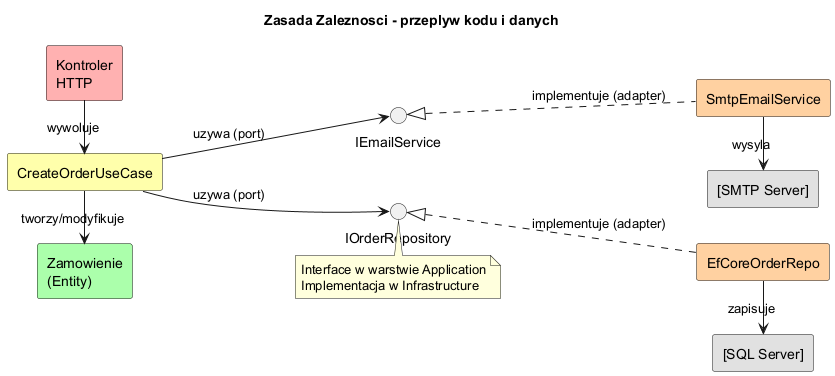

The diagram above was rendered by PlantUML. Its source (embedded in the PNG):
@startuml ca_zasada
skinparam backgroundColor #FEFEFE
left to right direction
skinparam componentStyle rectangle

title Zasada Zaleznosci - przeplyw kodu i danych

component "Kontroler\nHTTP" as ctrl #FFB0B0
component "CreateOrderUseCase" as uc #FFFFAA
interface "IOrderRepository" as iRepo
interface "IEmailService" as iEmail
component "Zamowienie\n(Entity)" as ent #AAFFAA
component "EfCoreOrderRepo" as repo #FFD0A0
component "SmtpEmailService" as smtp #FFD0A0
component "[SQL Server]" as db #E0E0E0
component "[SMTP Server]" as smtpSrv #E0E0E0

ctrl -right-> uc : wywoluje
uc -right-> ent : tworzy/modyfikuje
uc -down-> iRepo : uzywa (port)
uc -down-> iEmail : uzywa (port)
repo .up.|> iRepo : implementuje (adapter)
smtp .up.|> iEmail : implementuje (adapter)
repo -right-> db : zapisuje
smtp -right-> smtpSrv : wysyla

note bottom of iRepo
  Interface w warstwie Application
  Implementacja w Infrastructure
end note

@enduml